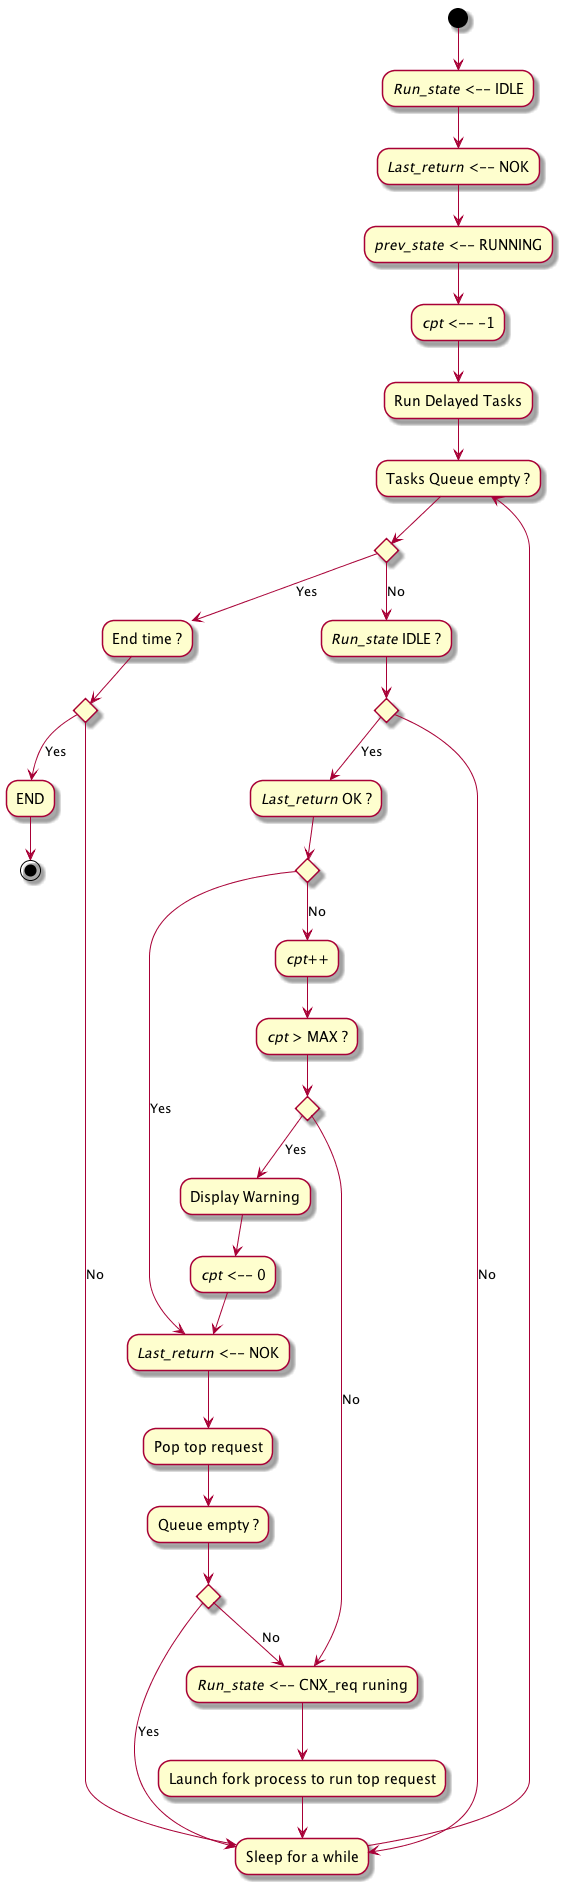

The diagram above was rendered by PlantUML. Its source (embedded in the PNG):
@startuml

(*top) --> "<i>Run_state</i> <-- IDLE" as init1
--> "<i>Last_return</i> <-- NOK" as init2
--> "<i>prev_state</i> <-- RUNNING" as init4
--> "<i>cpt</i> <-- -1" as init3

--> "Run Delayed Tasks"
--> "Tasks Queue empty ?" as q1

if "" then
    -->[Yes] "End time ?"
    if "" then
        -->[Yes] "END"
        -->(*)
    else
        -->[No] "Sleep for a while" as s1
        --> q1
    endif
else
    -->[No] "<i>Run_state</i> IDLE ?"
    if "" then
        -->[Yes] "<i>Last_return</i> OK ?"
        if "" then
            -->[Yes] "<i>Last_return</i> <-- NOK" as run2
            --> "Pop top request"
            --> "Queue empty ?" as q2
            if "" then
                -->[Yes] s1
            else
                -->[No] "<i>Run_state</i> <-- CNX_req runing" as run1
                --> "Launch fork process to run top request"
                --> s1
            endif
        else
            -->[No] "<i>cpt</i>++"
            --> "<i>cpt</i> > MAX ?"
            if "" then
                -->[Yes] "Display Warning"
                --> "<i>cpt</i> <-- 0"
                --> run2
            else
                -->[No] run1
            endif
        endif
    else
        -->[No] s1
    endif
endif

@enduml